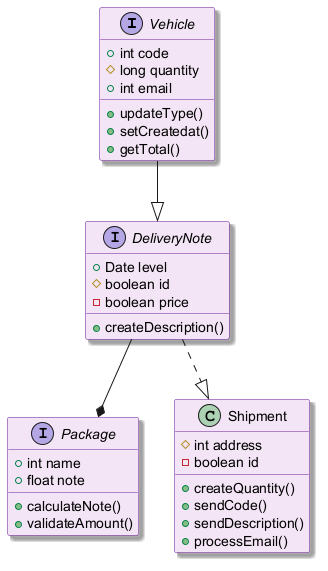

The diagram above was rendered by PlantUML. Its source (embedded in the PNG):
@startuml
skinparam backgroundColor #FFFFFF
skinparam classBackgroundColor #F3E5F5
skinparam classBorderColor #6A1B9A
skinparam shadowing true
interface Vehicle {
  +int code
  #long quantity
  +int email
  +updateType()
  +setCreatedat()
  +getTotal()
}
interface Package {
  +int name
  +float note
  +calculateNote()
  +validateAmount()
}
interface DeliveryNote {
  +Date level
  #boolean id
  -boolean price
  +createDescription()
}
class Shipment {
  #int address
  -boolean id
  +createQuantity()
  +sendCode()
  +sendDescription()
  +processEmail()
}
DeliveryNote --* Package
DeliveryNote ..|> Shipment
Vehicle --|> DeliveryNote
@enduml